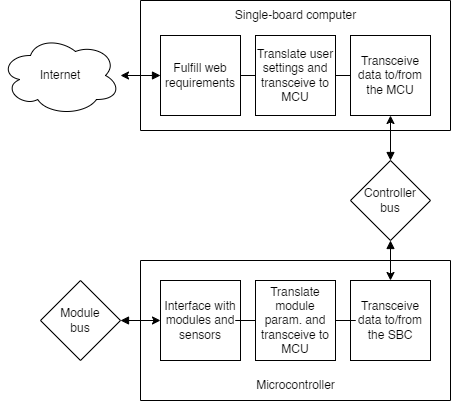

The diagram above was exported from draw.io. Its source (the exported page's mxGraphModel, read from the mxfile embedded in the PNG):
<mxGraphModel dx="981" dy="526" grid="1" gridSize="10" guides="1" tooltips="1" connect="1" arrows="1" fold="1" page="1" pageScale="1" pageWidth="850" pageHeight="1100" math="0" shadow="0">
  <root>
    <mxCell id="0" />
    <mxCell id="1" parent="0" />
    <mxCell id="QoBgh0vnqAMjiQW1bV-c-3" value="" style="swimlane;startSize=0;" vertex="1" parent="1">
      <mxGeometry x="310" y="480" width="310" height="140" as="geometry" />
    </mxCell>
    <mxCell id="QoBgh0vnqAMjiQW1bV-c-4" value="Interface with modules and sensors" style="whiteSpace=wrap;html=1;aspect=fixed;" vertex="1" parent="QoBgh0vnqAMjiQW1bV-c-3">
      <mxGeometry x="20" y="20" width="80" height="80" as="geometry" />
    </mxCell>
    <mxCell id="QoBgh0vnqAMjiQW1bV-c-20" value="Transceive data to/from the SBC" style="whiteSpace=wrap;html=1;aspect=fixed;" vertex="1" parent="QoBgh0vnqAMjiQW1bV-c-3">
      <mxGeometry x="210" y="20" width="80" height="80" as="geometry" />
    </mxCell>
    <mxCell id="QoBgh0vnqAMjiQW1bV-c-10" value="Microcontroller" style="text;html=1;align=center;verticalAlign=middle;resizable=0;points=[];autosize=1;strokeColor=none;fillColor=none;" vertex="1" parent="QoBgh0vnqAMjiQW1bV-c-3">
      <mxGeometry x="105" y="110" width="100" height="30" as="geometry" />
    </mxCell>
    <mxCell id="QoBgh0vnqAMjiQW1bV-c-33" value="" style="edgeStyle=orthogonalEdgeStyle;rounded=0;orthogonalLoop=1;jettySize=auto;html=1;strokeColor=default;startArrow=none;startFill=0;endArrow=none;endFill=0;" edge="1" parent="QoBgh0vnqAMjiQW1bV-c-3" source="QoBgh0vnqAMjiQW1bV-c-32" target="QoBgh0vnqAMjiQW1bV-c-4">
      <mxGeometry relative="1" as="geometry" />
    </mxCell>
    <mxCell id="QoBgh0vnqAMjiQW1bV-c-34" value="" style="edgeStyle=orthogonalEdgeStyle;rounded=0;orthogonalLoop=1;jettySize=auto;html=1;strokeColor=default;startArrow=none;startFill=0;endArrow=none;endFill=0;" edge="1" parent="QoBgh0vnqAMjiQW1bV-c-3" source="QoBgh0vnqAMjiQW1bV-c-32" target="QoBgh0vnqAMjiQW1bV-c-20">
      <mxGeometry relative="1" as="geometry" />
    </mxCell>
    <mxCell id="QoBgh0vnqAMjiQW1bV-c-32" value="Translate module param. and transceive to MCU" style="whiteSpace=wrap;html=1;aspect=fixed;" vertex="1" parent="QoBgh0vnqAMjiQW1bV-c-3">
      <mxGeometry x="115" y="20" width="80" height="80" as="geometry" />
    </mxCell>
    <mxCell id="QoBgh0vnqAMjiQW1bV-c-6" value="Internet" style="ellipse;shape=cloud;whiteSpace=wrap;html=1;" vertex="1" parent="1">
      <mxGeometry x="170" y="255" width="120" height="80" as="geometry" />
    </mxCell>
    <mxCell id="QoBgh0vnqAMjiQW1bV-c-7" value="" style="swimlane;startSize=0;" vertex="1" parent="1">
      <mxGeometry x="310" y="220" width="310" height="130" as="geometry" />
    </mxCell>
    <mxCell id="QoBgh0vnqAMjiQW1bV-c-30" value="" style="edgeStyle=orthogonalEdgeStyle;rounded=0;orthogonalLoop=1;jettySize=auto;html=1;strokeColor=default;startArrow=none;startFill=0;endArrow=none;endFill=0;" edge="1" parent="QoBgh0vnqAMjiQW1bV-c-7" source="QoBgh0vnqAMjiQW1bV-c-8" target="QoBgh0vnqAMjiQW1bV-c-28">
      <mxGeometry relative="1" as="geometry" />
    </mxCell>
    <mxCell id="QoBgh0vnqAMjiQW1bV-c-8" value="Fulfill web requirements" style="whiteSpace=wrap;html=1;aspect=fixed;" vertex="1" parent="QoBgh0vnqAMjiQW1bV-c-7">
      <mxGeometry x="20" y="35" width="80" height="80" as="geometry" />
    </mxCell>
    <mxCell id="QoBgh0vnqAMjiQW1bV-c-9" value="Single-board computer" style="text;html=1;align=center;verticalAlign=middle;resizable=0;points=[];autosize=1;strokeColor=none;fillColor=none;" vertex="1" parent="QoBgh0vnqAMjiQW1bV-c-7">
      <mxGeometry x="85" width="140" height="30" as="geometry" />
    </mxCell>
    <mxCell id="QoBgh0vnqAMjiQW1bV-c-31" value="" style="edgeStyle=orthogonalEdgeStyle;rounded=0;orthogonalLoop=1;jettySize=auto;html=1;strokeColor=default;startArrow=none;startFill=0;endArrow=none;endFill=0;" edge="1" parent="QoBgh0vnqAMjiQW1bV-c-7" source="QoBgh0vnqAMjiQW1bV-c-13" target="QoBgh0vnqAMjiQW1bV-c-28">
      <mxGeometry relative="1" as="geometry" />
    </mxCell>
    <mxCell id="QoBgh0vnqAMjiQW1bV-c-13" value="Transceive data to/from the MCU" style="whiteSpace=wrap;html=1;aspect=fixed;" vertex="1" parent="QoBgh0vnqAMjiQW1bV-c-7">
      <mxGeometry x="210" y="35" width="80" height="80" as="geometry" />
    </mxCell>
    <mxCell id="QoBgh0vnqAMjiQW1bV-c-28" value="Translate user settings and transceive to MCU" style="whiteSpace=wrap;html=1;aspect=fixed;" vertex="1" parent="QoBgh0vnqAMjiQW1bV-c-7">
      <mxGeometry x="115" y="35" width="80" height="80" as="geometry" />
    </mxCell>
    <mxCell id="QoBgh0vnqAMjiQW1bV-c-25" value="" style="edgeStyle=orthogonalEdgeStyle;rounded=0;orthogonalLoop=1;jettySize=auto;html=1;strokeColor=default;startArrow=block;startFill=1;" edge="1" parent="1" source="QoBgh0vnqAMjiQW1bV-c-15" target="QoBgh0vnqAMjiQW1bV-c-4">
      <mxGeometry relative="1" as="geometry" />
    </mxCell>
    <mxCell id="QoBgh0vnqAMjiQW1bV-c-15" value="Module&lt;br&gt;bus" style="rhombus;whiteSpace=wrap;html=1;rounded=0;" vertex="1" parent="1">
      <mxGeometry x="210" y="500" width="80" height="80" as="geometry" />
    </mxCell>
    <mxCell id="QoBgh0vnqAMjiQW1bV-c-18" value="" style="edgeStyle=orthogonalEdgeStyle;rounded=0;orthogonalLoop=1;jettySize=auto;html=1;strokeColor=default;startArrow=block;startFill=1;" edge="1" parent="1" source="QoBgh0vnqAMjiQW1bV-c-16" target="QoBgh0vnqAMjiQW1bV-c-13">
      <mxGeometry relative="1" as="geometry" />
    </mxCell>
    <mxCell id="QoBgh0vnqAMjiQW1bV-c-22" value="" style="edgeStyle=orthogonalEdgeStyle;rounded=0;orthogonalLoop=1;jettySize=auto;html=1;strokeColor=default;startArrow=block;startFill=1;" edge="1" parent="1" source="QoBgh0vnqAMjiQW1bV-c-16" target="QoBgh0vnqAMjiQW1bV-c-20">
      <mxGeometry relative="1" as="geometry" />
    </mxCell>
    <mxCell id="QoBgh0vnqAMjiQW1bV-c-16" value="Controller&lt;br&gt;bus" style="rhombus;whiteSpace=wrap;html=1;rounded=0;" vertex="1" parent="1">
      <mxGeometry x="520" y="380" width="80" height="80" as="geometry" />
    </mxCell>
    <mxCell id="QoBgh0vnqAMjiQW1bV-c-27" value="" style="edgeStyle=orthogonalEdgeStyle;rounded=0;orthogonalLoop=1;jettySize=auto;html=1;strokeColor=default;startArrow=block;startFill=1;" edge="1" parent="1" source="QoBgh0vnqAMjiQW1bV-c-8" target="QoBgh0vnqAMjiQW1bV-c-6">
      <mxGeometry relative="1" as="geometry" />
    </mxCell>
  </root>
</mxGraphModel>